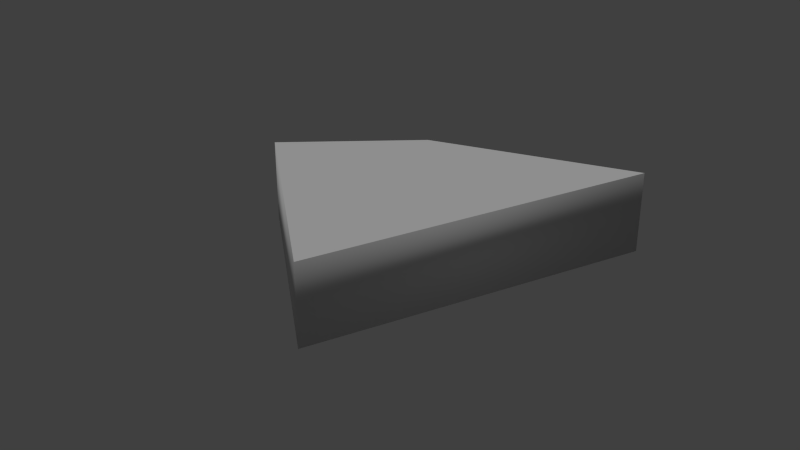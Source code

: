 # Source: brokenglass1small.blend  (saved by Blender 2.73.0; exported with 4.5.12 LTS)
import bpy
from mathutils import Matrix  # noqa: F401  (used for matrix-valued properties, if any)

bpy.ops.wm.read_factory_settings(use_empty=True)
scene = bpy.context.scene
scene.name = 'Scene'

# ---- collections
col_collection_1 = bpy.data.collections.new('Collection 1'); scene.collection.children.link(col_collection_1)

# ---- materials (node trees are filled in below, after node groups)
mat_glass = bpy.data.materials.new('glass')
mat_glass.alpha_threshold = 0.0
mat_glass.use_transparent_shadow = False
mat_glass.roughness = 0.5
mat_glass.specular_intensity = 0.7947
mat_glass.line_color = (0.0, 0.0, 0.0, 0.5)

# ---- material node trees

# ---- world
world_world = bpy.data.worlds.new('World'); scene.world = world_world
world_world.color = (0.05088, 0.05088, 0.05088)
world_world.use_sun_shadow = False
world_world.sun_shadow_jitter_overblur = 0.0
world_world.cycles.sampling_method = 'MANUAL'
world_world.cycles.sample_map_resolution = 256

# ---- lights
light_sun = bpy.data.lights.new('Sun', 'SUN')
light_sun.transmission_factor = 0.0
light_sun.angle = 0.1993
light_sun.energy = 1.0
light_sun.shadow_buffer_clip_start = 0.5
light_sun.shadow_soft_size = 0.1
light_sun.shadow_cascade_max_distance = 1000.0
light_sun.cycles.use_multiple_importance_sampling = False

# ---- meshes
me_cube_001 = bpy.data.meshes.new('Cube.001')
me_cube_001.from_pydata([(-0.05141, -0.0002288, -3.725e-09), (-0.05141, -0.0002288, 0.026), (0.04857, 0.05292, -3.725e-09), (0.04857, 0.05292, 0.026), (-0.01589, 0.03187, 0.026), (-0.01589, 0.03187, -3.725e-09), (0.007392, -0.05129, 0.026), (0.007392, -0.05129, -3.725e-09)], [], [(7, 0, 5, 2), (3, 4, 1, 6), (6, 7, 2, 3), (5, 4, 3, 2), (0, 1, 4, 5), (0, 7, 6, 1)])
me_cube_001.polygons.foreach_set('use_smooth', [0, 0, 1, 1, 1, 1])
_uv = me_cube_001.uv_layers.new(name='UVMap')
_uv.uv.foreach_set('vector', [0.9845, 0.0176, 0.9884, 0.5612, 0.6564, 0.5234, 0.2486, 0.283, 0.7514, 0.5737, 0.3454, 0.8171, 0.01368, 0.8574, 0.01368, 0.3137, 0.3946, 0.9943, 0.3946, 0.8663, 0.9461, 0.8663, 0.9461, 0.9943, 0.247, 0.1371, 0.247, 0.009152, 0.5807, 0.009152, 0.5807, 0.1371, 0.01131, 0.1371, 0.01131, 0.009152, 0.247, 0.009152, 0.247, 0.1371, 0.01127, 0.8663, 0.3946, 0.8663, 0.3946, 0.9943, 0.01127, 0.9943])
me_cube_001.materials.append(mat_glass)
me_cube_001.use_remesh_preserve_volume = False
me_cube_001.use_remesh_preserve_attributes = False
me_cube_001.use_mirror_vertex_groups = False
me_cube_001.update()

# ---- objects
ob_sun = bpy.data.objects.new('Sun', light_sun)
ob_brokenglass1small = bpy.data.objects.new('brokenglass1small', me_cube_001)

# ---- transforms, parenting, visibility, modifiers, constraints
ob_sun.location = (-0.1179, -0.1006, 0.1164)
ob_sun.rotation_euler = (0.1199, -0.4409, -0.4002)
ob_sun.lineart.crease_threshold = 0.0
ob_brokenglass1small.location = (0.0, 0.0, 0.0)
ob_brokenglass1small.lineart.crease_threshold = 0.0

# ---- collection membership
col_collection_1.objects.link(ob_sun)
col_collection_1.objects.link(ob_brokenglass1small)

# ---- scene / render settings (as saved in the file)
scene.frame_start = 1; scene.frame_end = 250; scene.frame_set(1)
scene.render.engine = 'BLENDER_EEVEE_NEXT'
scene.render.resolution_percentage = 50
scene.render.dither_intensity = 0.0
scene.cycles.use_denoising = False
scene.cycles.samples = 10
scene.cycles.sampling_pattern = 'TABULATED_SOBOL'
scene.cycles.light_sampling_threshold = 0.0
scene.cycles.use_adaptive_sampling = False
scene.cycles.use_light_tree = False
scene.cycles.blur_glossy = 0.0
scene.cycles.volume_bounces = 1
scene.cycles.pixel_filter_type = 'GAUSSIAN'
scene.cycles.sample_clamp_indirect = 0.0
scene.view_settings.view_transform = 'Standard'
bpy.context.view_layer.update()

# ---- added for rendering (the .blend has no active camera): camera
cam_auto = bpy.data.cameras.new('AutoCamera')
cam_auto.lens = 50.0
cam_auto.sensor_width = 36.0
cam_auto.clip_end = 1000.0
ob_auto_camera = bpy.data.objects.new('AutoCamera', cam_auto)
scene.collection.objects.link(ob_auto_camera)
ob_auto_camera.location = (0.183628, -0.221243, 0.161036)
ob_auto_camera.rotation_euler = (1.09748, -7.21219e-08, 0.694738)
scene.camera = ob_auto_camera
bpy.context.view_layer.update()
